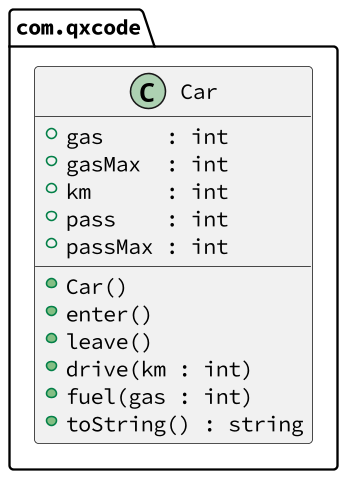

The diagram above was rendered by PlantUML. Its source (embedded in the PNG):
@startuml

skinparam defaultFontName Hasklig
skinparam dpi 150

package com.qxcode {
  class Car {
    + gas     : int
    + gasMax  : int
    + km      : int
    + pass    : int
    + passMax : int
    __
    + Car()
    + enter()
    + leave()
    + drive(km : int)
    + fuel(gas : int)
    + toString() : string
  }
}
@enduml